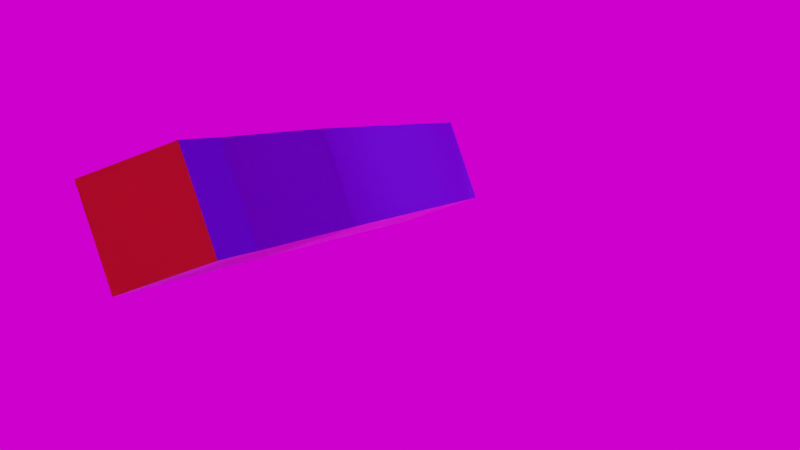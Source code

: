 # Source: nonUniformRefraction_3.blend  (saved by Blender 2.93.21; exported with 4.5.12 LTS)
import bpy
from mathutils import Matrix  # noqa: F401  (used for matrix-valued properties, if any)

bpy.ops.wm.read_factory_settings(use_empty=True)
scene = bpy.context.scene
scene.name = 'Scene'

# ---- collections
col_collection = bpy.data.collections.new('Collection'); scene.collection.children.link(col_collection)

# ---- images (referenced by path relative to the original .blend; pixels are not part of the script)
import os
ASSET_DIR = os.environ.get("B2B_ASSET_DIR", "")  # directory of the original .blend (textures are referenced by path, not embedded)
HERE = os.path.dirname(os.path.abspath(__file__))  # packed textures are extracted next to this script under _unpacked/

def load_image(name, relpath, width, height, colorspace="sRGB"):
    """Load a texture the original file referenced (path relative to the .blend, or extracted next to this script)."""
    p = next((c for c in (os.path.join(HERE, relpath), os.path.join(ASSET_DIR, relpath)) if relpath and os.path.exists(c)), "")
    if p:
        img = bpy.data.images.load(p, check_existing=True)
        img.name = name
    else:  # same state as the original file: an image datablock whose file is absent (Cycles renders it pink)
        img = bpy.data.images.new(name, width, height)
        img.source = "FILE"
        img.filepath = "//" + (relpath or name)
    img.colorspace_settings.name = colorspace
    return img
img_city_exr = load_image('city.exr', 'city.exr', 1024, 1024, 'Linear Rec.709')

# ---- materials (node trees are filled in below, after node groups)
mat_material_071 = bpy.data.materials.new('Material.071')
mat_material_075 = bpy.data.materials.new('Material.075')
mat_material_076 = bpy.data.materials.new('Material.076')
mat_material_077 = bpy.data.materials.new('Material.077')
mat_material_078 = bpy.data.materials.new('Material.078')
mat_material = bpy.data.materials.new('Material')

# ---- material node trees
mat_material_071.use_nodes = True; mat_material_071.node_tree.nodes.clear()
_N = mat_material_071.node_tree.nodes; _L = mat_material_071.node_tree.links
n0 = _N.new('ShaderNodeOutputMaterial'); n0.name = 'Material Output'; n0.location = (300, 300)
n1 = _N.new('ShaderNodeNormal'); n1.name = 'Normal'; n1.location = (143, 627)
n2 = _N.new('ShaderNodeBsdfRefraction'); n2.name = 'Refraction BSDF'; n2.location = (66, 342)
n2.distribution = 'GGX'
n2.inputs[2].default_value = 1.29
_L.new(n2.outputs[0], n0.inputs[0])
n0.is_active_output = True
mat_material_075.use_nodes = True; mat_material_075.node_tree.nodes.clear()
_N = mat_material_075.node_tree.nodes; _L = mat_material_075.node_tree.links
n0 = _N.new('ShaderNodeBsdfPrincipled'); n0.name = 'Principled BSDF'; n0.location = (10, 300)
n0.distribution = 'GGX'
n0.subsurface_method = 'BURLEY'
n0.inputs[0].default_value = (1.0, 0.9893, 0.9576, 1.0)
n0.inputs[3].default_value = 1.45
n0.inputs[27].default_value = (0.0, 0.0, 0.0, 1.0)
n0.inputs[28].default_value = 1.0
n1 = _N.new('ShaderNodeOutputMaterial'); n1.name = 'Material Output'; n1.location = (300, 300)
_L.new(n0.outputs[0], n1.inputs[0])
n1.is_active_output = True
mat_material_076.use_nodes = True; mat_material_076.node_tree.nodes.clear()
_N = mat_material_076.node_tree.nodes; _L = mat_material_076.node_tree.links
n0 = _N.new('ShaderNodeBsdfPrincipled'); n0.name = 'Principled BSDF'; n0.location = (10, 300)
n0.distribution = 'GGX'
n0.subsurface_method = 'BURLEY'
n0.inputs[0].default_value = (0.008711, 0.0, 0.8, 1.0)
n0.inputs[3].default_value = 1.45
n0.inputs[27].default_value = (0.0, 0.0, 0.0, 1.0)
n0.inputs[28].default_value = 1.0
n1 = _N.new('ShaderNodeOutputMaterial'); n1.name = 'Material Output'; n1.location = (300, 300)
_L.new(n0.outputs[0], n1.inputs[0])
n1.is_active_output = True
mat_material_077.use_nodes = True; mat_material_077.node_tree.nodes.clear()
_N = mat_material_077.node_tree.nodes; _L = mat_material_077.node_tree.links
n0 = _N.new('ShaderNodeBsdfPrincipled'); n0.name = 'Principled BSDF'; n0.location = (10, 300)
n0.distribution = 'GGX'
n0.subsurface_method = 'BURLEY'
n0.inputs[0].default_value = (0.01001, 0.8, 0.0, 1.0)
n0.inputs[3].default_value = 1.45
n0.inputs[27].default_value = (0.0, 0.0, 0.0, 1.0)
n0.inputs[28].default_value = 1.0
n1 = _N.new('ShaderNodeOutputMaterial'); n1.name = 'Material Output'; n1.location = (300, 300)
_L.new(n0.outputs[0], n1.inputs[0])
n1.is_active_output = True
mat_material_078.use_nodes = True; mat_material_078.node_tree.nodes.clear()
_N = mat_material_078.node_tree.nodes; _L = mat_material_078.node_tree.links
n0 = _N.new('ShaderNodeBsdfPrincipled'); n0.name = 'Principled BSDF'; n0.location = (-51, 407)
n0.distribution = 'GGX'
n0.subsurface_method = 'BURLEY'
n0.inputs[0].default_value = (0.8, 0.7624, 0.0, 1.0)
n0.inputs[3].default_value = 1.45
n0.inputs[27].default_value = (0.0, 0.0, 0.0, 1.0)
n0.inputs[28].default_value = 1.0
n1 = _N.new('ShaderNodeOutputMaterial'); n1.name = 'Material Output'; n1.location = (239, 407)
_L.new(n0.outputs[0], n1.inputs[0])
n1.is_active_output = True
mat_material.use_nodes = True; mat_material.node_tree.nodes.clear()
_N = mat_material.node_tree.nodes; _L = mat_material.node_tree.links
n0 = _N.new('ShaderNodeBsdfPrincipled'); n0.name = 'Principled BSDF'; n0.location = (10, 300)
n0.distribution = 'GGX'
n0.subsurface_method = 'BURLEY'
n0.inputs[0].default_value = (0.6643, 0.0, 0.0, 1.0)
n0.inputs[3].default_value = 1.45
n0.inputs[27].default_value = (0.0, 0.0, 0.0, 1.0)
n0.inputs[28].default_value = 1.0
n1 = _N.new('ShaderNodeOutputMaterial'); n1.name = 'Material Output'; n1.location = (300, 300)
_L.new(n0.outputs[0], n1.inputs[0])
n1.is_active_output = True

# ---- world
world_world = bpy.data.worlds.new('World'); scene.world = world_world
world_world.use_nodes = True; world_world.node_tree.nodes.clear()
_N = world_world.node_tree.nodes; _L = world_world.node_tree.links
n0 = _N.new('ShaderNodeOutputWorld'); n0.name = 'World Output'; n0.location = (300, 300)
n1 = _N.new('ShaderNodeBackground'); n1.name = 'Background'; n1.location = (10, 300)
n2 = _N.new('ShaderNodeTexEnvironment'); n2.name = 'Environment Texture'; n2.location = (-288, 323)
n2.image = img_city_exr
_L.new(n1.outputs[0], n0.inputs[0])
_L.new(n2.outputs[0], n1.inputs[0])
n0.is_active_output = True
world_world.color = (0.05088, 0.05088, 0.05088)
world_world.use_sun_shadow = False
world_world.sun_shadow_jitter_overblur = 0.0

# ---- cameras
cam_camera = bpy.data.cameras.new('Camera')
cam_camera.clip_end = 100.0
cam_camera.ortho_scale = 7.314

# ---- meshes
me_plane_073 = bpy.data.meshes.new('Plane.073')
me_plane_073.from_pydata([(-1.0, -1.0, 0.0), (1.0, -1.0, 0.0), (-1.0, 1.0, 0.0), (1.0, 1.0, 0.0)], [], [(0, 1, 3, 2)])
me_plane_073.polygons.foreach_set('use_smooth', [True] * 1)
_uv = me_plane_073.uv_layers.new(name='UVMap')
_uv.uv.foreach_set('vector', [0.0, 0.0, 1.0, 0.0, 1.0, 1.0, 0.0, 1.0])
me_plane_073.materials.append(mat_material_071)
me_plane_073.use_remesh_fix_poles = True
me_plane_073.use_remesh_preserve_attributes = False
me_plane_073.update()
me_plane_075 = bpy.data.meshes.new('Plane.075')
me_plane_075.from_pydata([(-1.0, -1.0, 0.0), (1.0, -1.0, 0.0), (-1.0, 1.0, 0.0), (1.0, 1.0, 0.0)], [], [(0, 1, 3, 2)])
me_plane_075.polygons.foreach_set('use_smooth', [True] * 1)
_uv = me_plane_075.uv_layers.new(name='UVMap')
_uv.uv.foreach_set('vector', [0.0, 0.0, 1.0, 0.0, 1.0, 1.0, 0.0, 1.0])
me_plane_075.materials.append(mat_material_071)
me_plane_075.use_remesh_fix_poles = True
me_plane_075.use_remesh_preserve_attributes = False
me_plane_075.update()
me_cube_005 = bpy.data.meshes.new('Cube.005')
me_cube_005.from_pydata([(-1.0, -1.0, -1.0), (-1.0, -1.0, 1.0), (-1.0, 1.0, -1.0), (-1.0, 1.0, 1.0), (1.0, -1.0, -1.0), (1.0, -1.0, 1.0), (1.0, 1.0, -1.0), (1.0, 1.0, 1.0)], [], [(0, 1, 3, 2), (2, 3, 7, 6), (6, 7, 5, 4), (4, 5, 1, 0), (2, 6, 4, 0), (7, 3, 1, 5)])
me_cube_005.polygons.foreach_set('material_index', [0, 4, 2, 0, 3, 1])
_uv = me_cube_005.uv_layers.new(name='UVMap')
_uv.uv.foreach_set('vector', [0.375, 0.0, 0.625, 0.0, 0.625, 0.25, 0.375, 0.25, 0.375, 0.25, 0.625, 0.25, 0.625, 0.5, 0.375, 0.5, 0.375, 0.5, 0.625, 0.5, 0.625, 0.75, 0.375, 0.75, 0.375, 0.75, 0.625, 0.75, 0.625, 1.0, 0.375, 1.0, 0.125, 0.5, 0.375, 0.5, 0.375, 0.75, 0.125, 0.75, 0.625, 0.5, 0.875, 0.5, 0.875, 0.75, 0.625, 0.75])
me_cube_005.materials.append(mat_material_075)
me_cube_005.materials.append(mat_material_076)
me_cube_005.materials.append(mat_material_077)
me_cube_005.materials.append(mat_material_078)
me_cube_005.materials.append(mat_material)
me_cube_005.use_remesh_fix_poles = True
me_cube_005.use_remesh_preserve_attributes = False
me_cube_005.update()
me_plane_076 = bpy.data.meshes.new('Plane.076')
me_plane_076.from_pydata([(-1.0, -1.0, 0.0), (1.0, -1.0, 0.0), (-1.0, 1.0, 0.0), (1.0, 1.0, 0.0)], [], [(0, 1, 3, 2)])
me_plane_076.polygons.foreach_set('use_smooth', [True] * 1)
_uv = me_plane_076.uv_layers.new(name='UVMap')
_uv.uv.foreach_set('vector', [0.0, 0.0, 1.0, 0.0, 1.0, 1.0, 0.0, 1.0])
me_plane_076.materials.append(mat_material_071)
me_plane_076.use_remesh_fix_poles = True
me_plane_076.use_remesh_preserve_attributes = False
me_plane_076.update()
me_plane_077 = bpy.data.meshes.new('Plane.077')
me_plane_077.from_pydata([(-1.0, -1.0, 0.0), (1.0, -1.0, 0.0), (-1.0, 1.0, 0.0), (1.0, 1.0, 0.0)], [], [(0, 1, 3, 2)])
me_plane_077.polygons.foreach_set('use_smooth', [True] * 1)
_uv = me_plane_077.uv_layers.new(name='UVMap')
_uv.uv.foreach_set('vector', [0.0, 0.0, 1.0, 0.0, 1.0, 1.0, 0.0, 1.0])
me_plane_077.materials.append(mat_material_071)
me_plane_077.use_remesh_fix_poles = True
me_plane_077.use_remesh_preserve_attributes = False
me_plane_077.update()

# ---- objects
ob_camera = bpy.data.objects.new('Camera', cam_camera)
ob_plane = bpy.data.objects.new('Plane', me_plane_073)
ob_plane_002 = bpy.data.objects.new('Plane.002', me_plane_075)
ob_cube = bpy.data.objects.new('Cube', me_cube_005)
ob_plane_003 = bpy.data.objects.new('Plane.003', me_plane_076)
ob_plane_004 = bpy.data.objects.new('Plane.004', me_plane_077)

# ---- transforms, parenting, visibility, modifiers, constraints
ob_camera.location = (16.19, -37.36, 9.157)
ob_camera.rotation_euler = (1.535, -8.446e-08, 0.2006)
ob_camera.lock_rotations_4d = False
ob_camera.empty_display_type = 'ARROWS'
ob_camera.color = (0.0, 0.0, 0.0, 0.0)
ob_camera.display_type = 'WIRE'
ob_camera.lineart.crease_threshold = 0.0
ob_plane.location = (0.2282, -11.26, 8.827)
ob_plane.rotation_euler = (1.571, -0.0, 0.0)
ob_plane.scale = (27.89, 27.89, 27.89)
_m = ob_plane.modifiers.new('Subdivision', 'SUBSURF')
_m.subdivision_type = 'SIMPLE'
_m.levels = 6
_m.render_levels = 5
_m = ob_plane.modifiers.new('Displace', 'DISPLACE')
_m.strength = 0.05
ob_plane_002.location = (0.2282, -7.635, 8.827)
ob_plane_002.rotation_euler = (1.571, 3.142, 0.0)
ob_plane_002.scale = (29.5, 29.5, 29.5)
_m = ob_plane_002.modifiers.new('Subdivision', 'SUBSURF')
_m.subdivision_type = 'SIMPLE'
_m.levels = 6
_m.render_levels = 5
_m = ob_plane_002.modifiers.new('Displace', 'DISPLACE')
_m.strength = 0.1
ob_cube.location = (5.239, 11.68, 8.969)
ob_cube.rotation_euler = (6.151, -1.245, -3.141)
ob_cube.scale = (1.766, 18.19, 1.716)
ob_plane_003.location = (0.2282, -0.1778, 8.827)
ob_plane_003.rotation_euler = (1.571, 1.571, 0.0)
ob_plane_003.scale = (27.95, 27.95, 27.95)
_m = ob_plane_003.modifiers.new('Subdivision', 'SUBSURF')
_m.subdivision_type = 'SIMPLE'
_m.levels = 6
_m.render_levels = 5
_m = ob_plane_003.modifiers.new('Displace', 'DISPLACE')
_m.strength = 0.2
ob_plane_004.location = (0.2282, 7.102, 8.827)
ob_plane_004.rotation_euler = (1.571, 4.712, 0.0)
ob_plane_004.scale = (-24.39, -24.39, -24.39)
_m = ob_plane_004.modifiers.new('Subdivision', 'SUBSURF')
_m.subdivision_type = 'SIMPLE'
_m.levels = 6
_m.render_levels = 5
_m = ob_plane_004.modifiers.new('Displace', 'DISPLACE')
_m.strength = 0.2

# ---- collection membership
col_collection.objects.link(ob_camera)
col_collection.objects.link(ob_plane)
col_collection.objects.link(ob_plane_002)
col_collection.objects.link(ob_cube)
col_collection.objects.link(ob_plane_003)
col_collection.objects.link(ob_plane_004)

# ---- scene / render settings (as saved in the file)
scene.camera = ob_camera
scene.frame_start = 210; scene.frame_end = 230; scene.frame_set(226)
scene.render.engine = 'CYCLES'
scene.render.film_transparent = True
scene.cycles.samples = 10
scene.cycles.sampling_pattern = 'TABULATED_SOBOL'
scene.cycles.use_adaptive_sampling = False
scene.cycles.use_light_tree = False
scene.view_settings.view_transform = 'Filmic'
bpy.context.view_layer.update()

# ---- added for rendering (the .blend has no usable light): sun
light_auto_sun = bpy.data.lights.new('AutoSun', 'SUN')
light_auto_sun.energy = 3.0
light_auto_sun.angle = 0.0523599
ob_auto_sun = bpy.data.objects.new('AutoSun', light_auto_sun)
scene.collection.objects.link(ob_auto_sun)
ob_auto_sun.rotation_euler = (0.872665, 0.174533, 0.523599)
bpy.context.view_layer.update()
